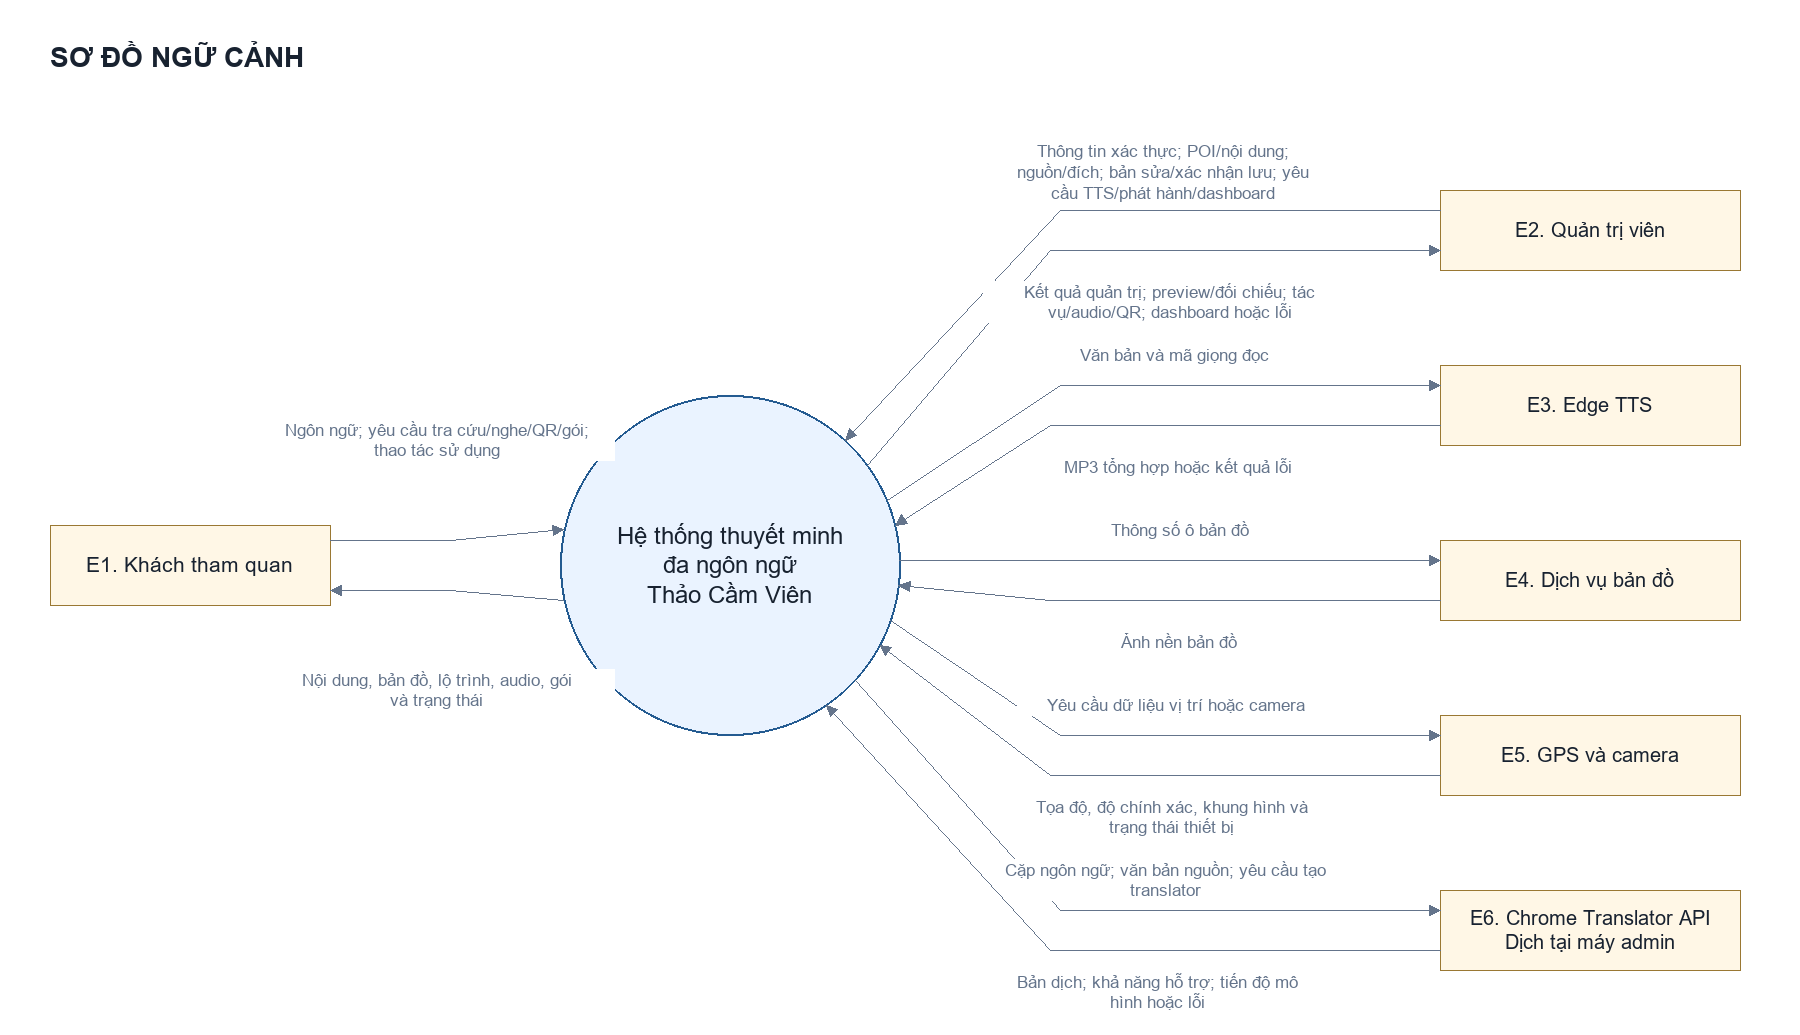

The diagram above was exported from draw.io. Its source (the exported page's mxGraphModel, read from the mxfile embedded in the PNG):
<mxGraphModel dx="1600" dy="1000" grid="1" gridSize="10" guides="1" tooltips="1" connect="1" arrows="1" fold="1" page="1" pageScale="1" pageWidth="1800" pageHeight="1035" background="#ffffff" math="0" shadow="0">
  <root>
    <mxCell id="0" />
    <mxCell id="1" parent="0" />
    <mxCell id="title" value="SƠ ĐỒ NGỮ CẢNH" style="fontFamily=Arial;fontColor=#182230;html=0;whiteSpace=wrap;text;align=left;fontSize=28;fontStyle=1;" vertex="1" parent="1">
      <mxGeometry x="50" y="30" width="1700" height="55" as="geometry" />
    </mxCell>
    <mxCell id="S" value="Hệ thống thuyết minh&#10;đa ngôn ngữ&#10;Thảo Cầm Viên" style="fontFamily=Arial;fontColor=#182230;html=0;whiteSpace=wrap;ellipse;fillColor=#eaf3ff;strokeColor=#245b91;strokeWidth=2;fontSize=24;align=center;" vertex="1" parent="1">
      <mxGeometry x="560" y="395" width="340" height="340" as="geometry" />
    </mxCell>
    <mxCell id="E1" value="E1. Khách tham quan" style="fontFamily=Arial;fontColor=#182230;html=0;whiteSpace=wrap;fillColor=#fff7e6;strokeColor=#9a7833;fontSize=21;align=center;" vertex="1" parent="1">
      <mxGeometry x="50" y="525" width="280" height="80" as="geometry" />
    </mxCell>
    <mxCell id="flow_0" value="Ngôn ngữ; yêu cầu tra cứu/nghe/QR/gói;&#10;thao tác sử dụng" style="edgeStyle=none;rounded=0;html=0;fontFamily=Arial;fontSize=17;fontColor=#64748b;strokeColor=#64748b;strokeWidth=1.4;endArrow=classic;endFill=1;startArrow=none;labelBackgroundColor=#ffffff;exitPerimeter=0;entryPerimeter=0;exitX=1;exitY=0.1875;entryX=0.010724004267530063;entryY=0.397;" edge="1" source="E1" target="S" parent="1">
      <mxGeometry relative="1" as="geometry">
        <Array as="points">
          <mxPoint x="450" y="540" />
        </Array>
        <mxPoint x="-10.23" y="-100.0" as="offset" />
      </mxGeometry>
    </mxCell>
    <mxCell id="flow_1" value="Nội dung, bản đồ, lộ trình, audio, gói&#10;và trạng thái" style="edgeStyle=none;rounded=0;html=0;fontFamily=Arial;fontSize=17;fontColor=#64748b;strokeColor=#64748b;strokeWidth=1.4;endArrow=classic;endFill=1;startArrow=none;labelBackgroundColor=#ffffff;exitPerimeter=0;entryPerimeter=0;exitX=0.010724004267530063;exitY=0.603;entryX=1;entryY=0.8125;" edge="1" source="S" target="E1" parent="1">
      <mxGeometry relative="1" as="geometry">
        <Array as="points">
          <mxPoint x="450" y="590" />
        </Array>
        <mxPoint x="-10.23" y="100.0" as="offset" />
      </mxGeometry>
    </mxCell>
    <mxCell id="E2" value="E2. Quản trị viên" style="fontFamily=Arial;fontColor=#182230;html=0;whiteSpace=wrap;fillColor=#fff7e6;strokeColor=#9a7833;fontSize=20;align=center;" vertex="1" parent="1">
      <mxGeometry x="1440" y="190" width="300" height="80" as="geometry" />
    </mxCell>
    <mxCell id="flow_2" value="Thông tin xác thực; POI/nội dung;&#10;nguồn/đích; bản sửa/xác nhận lưu; yêu&#10;cầu TTS/phát hành/dashboard" style="edgeStyle=none;rounded=0;html=0;fontFamily=Arial;fontSize=17;fontColor=#64748b;strokeColor=#64748b;strokeWidth=1.4;endArrow=classic;endFill=1;startArrow=none;labelBackgroundColor=#ffffff;exitPerimeter=0;entryPerimeter=0;exitX=0;exitY=0.25;entryX=0.8388740771118505;entryY=0.1323529411764706;" edge="1" source="E2" target="S" parent="1">
      <mxGeometry relative="1" as="geometry">
        <Array as="points">
          <mxPoint x="1060" y="210" />
        </Array>
        <mxPoint x="70.09" y="-38.0" as="offset" />
      </mxGeometry>
    </mxCell>
    <mxCell id="flow_3" value="Kết quả quản trị; preview/đối chiếu; tác&#10;vụ/audio/QR; dashboard hoặc lỗi" style="edgeStyle=none;rounded=0;html=0;fontFamily=Arial;fontSize=17;fontColor=#64748b;strokeColor=#64748b;strokeWidth=1.4;endArrow=classic;endFill=1;startArrow=none;labelBackgroundColor=#ffffff;exitPerimeter=0;entryPerimeter=0;exitX=0.9043449142608093;exitY=0.20588235294117646;entryX=0;entryY=0.75;" edge="1" source="S" target="E2" parent="1">
      <mxGeometry relative="1" as="geometry">
        <Array as="points">
          <mxPoint x="1050" y="250" />
        </Array>
        <mxPoint x="66.08" y="52.0" as="offset" />
      </mxGeometry>
    </mxCell>
    <mxCell id="E3" value="E3. Edge TTS" style="fontFamily=Arial;fontColor=#182230;html=0;whiteSpace=wrap;fillColor=#fff7e6;strokeColor=#9a7833;fontSize=20;align=center;" vertex="1" parent="1">
      <mxGeometry x="1440" y="365" width="300" height="80" as="geometry" />
    </mxCell>
    <mxCell id="flow_4" value="Văn bản và mã giọng đọc" style="edgeStyle=none;rounded=0;html=0;fontFamily=Arial;fontSize=17;fontColor=#64748b;strokeColor=#64748b;strokeWidth=1.4;endArrow=classic;endFill=1;startArrow=none;labelBackgroundColor=#ffffff;exitPerimeter=0;entryPerimeter=0;exitX=0.9620081786001472;exitY=0.3088235294117647;entryX=0;entryY=0.25;" edge="1" source="S" target="E3" parent="1">
      <mxGeometry relative="1" as="geometry">
        <Array as="points">
          <mxPoint x="1060" y="385" />
        </Array>
        <mxPoint x="28.52" y="-30.0" as="offset" />
      </mxGeometry>
    </mxCell>
    <mxCell id="flow_5" value="MP3 tổng hợp hoặc kết quả lỗi" style="edgeStyle=none;rounded=0;html=0;fontFamily=Arial;fontSize=17;fontColor=#64748b;strokeColor=#64748b;strokeWidth=1.4;endArrow=classic;endFill=1;startArrow=none;labelBackgroundColor=#ffffff;exitPerimeter=0;entryPerimeter=0;exitX=0;exitY=0.75;entryX=0.9859621071134794;entryY=0.38235294117647056;" edge="1" source="E3" target="S" parent="1">
      <mxGeometry relative="1" as="geometry">
        <Array as="points">
          <mxPoint x="1050" y="425" />
        </Array>
        <mxPoint x="25.14" y="42.0" as="offset" />
      </mxGeometry>
    </mxCell>
    <mxCell id="E4" value="E4. Dịch vụ bản đồ" style="fontFamily=Arial;fontColor=#182230;html=0;whiteSpace=wrap;fillColor=#fff7e6;strokeColor=#9a7833;fontSize=20;align=center;" vertex="1" parent="1">
      <mxGeometry x="1440" y="540" width="300" height="80" as="geometry" />
    </mxCell>
    <mxCell id="flow_6" value="Thông số ô bản đồ" style="edgeStyle=none;rounded=0;html=0;fontFamily=Arial;fontSize=17;fontColor=#64748b;strokeColor=#64748b;strokeWidth=1.4;endArrow=classic;endFill=1;startArrow=none;labelBackgroundColor=#ffffff;exitPerimeter=0;entryPerimeter=0;exitX=0.9997836902343067;exitY=0.4852941176470588;entryX=0;entryY=0.25;" edge="1" source="S" target="E4" parent="1">
      <mxGeometry relative="1" as="geometry">
        <Array as="points">
          <mxPoint x="1060" y="560" />
        </Array>
        <mxPoint x="10.0" y="-30.0" as="offset" />
      </mxGeometry>
    </mxCell>
    <mxCell id="flow_7" value="Ảnh nền bản đồ" style="edgeStyle=none;rounded=0;html=0;fontFamily=Arial;fontSize=17;fontColor=#64748b;strokeColor=#64748b;strokeWidth=1.4;endArrow=classic;endFill=1;startArrow=none;labelBackgroundColor=#ffffff;exitPerimeter=0;entryPerimeter=0;exitX=0;exitY=0.75;entryX=0.9965277357686508;entryY=0.5588235294117647;" edge="1" source="E4" target="S" parent="1">
      <mxGeometry relative="1" as="geometry">
        <Array as="points">
          <mxPoint x="1050" y="600" />
        </Array>
        <mxPoint x="10.37" y="42.0" as="offset" />
      </mxGeometry>
    </mxCell>
    <mxCell id="E5" value="E5. GPS và camera" style="fontFamily=Arial;fontColor=#182230;html=0;whiteSpace=wrap;fillColor=#fff7e6;strokeColor=#9a7833;fontSize=20;align=center;" vertex="1" parent="1">
      <mxGeometry x="1440" y="715" width="300" height="80" as="geometry" />
    </mxCell>
    <mxCell id="flow_8" value="Yêu cầu dữ liệu vị trí hoặc camera" style="edgeStyle=none;rounded=0;html=0;fontFamily=Arial;fontSize=17;fontColor=#64748b;strokeColor=#64748b;strokeWidth=1.4;endArrow=classic;endFill=1;startArrow=none;labelBackgroundColor=#ffffff;exitPerimeter=0;entryPerimeter=0;exitX=0.973109057121924;exitY=0.6617647058823529;entryX=0;entryY=0.25;" edge="1" source="S" target="E5" parent="1">
      <mxGeometry relative="1" as="geometry">
        <Array as="points">
          <mxPoint x="1060" y="735" />
        </Array>
        <mxPoint x="28.52" y="-30.0" as="offset" />
      </mxGeometry>
    </mxCell>
    <mxCell id="flow_9" value="Tọa độ, độ chính xác, khung hình và&#10;trạng thái thiết bị" style="edgeStyle=none;rounded=0;html=0;fontFamily=Arial;fontSize=17;fontColor=#64748b;strokeColor=#64748b;strokeWidth=1.4;endArrow=classic;endFill=1;startArrow=none;labelBackgroundColor=#ffffff;exitPerimeter=0;entryPerimeter=0;exitX=0;exitY=0.75;entryX=0.9411764705882353;entryY=0.7352941176470589;" edge="1" source="E5" target="S" parent="1">
      <mxGeometry relative="1" as="geometry">
        <Array as="points">
          <mxPoint x="1050" y="775" />
        </Array>
        <mxPoint x="34.25" y="42.0" as="offset" />
      </mxGeometry>
    </mxCell>
    <mxCell id="E6" value="E6. Chrome Translator API&#10;Dịch tại máy admin" style="fontFamily=Arial;fontColor=#182230;html=0;whiteSpace=wrap;fillColor=#fff7e6;strokeColor=#9a7833;fontSize=20;align=center;" vertex="1" parent="1">
      <mxGeometry x="1440" y="890" width="300" height="80" as="geometry" />
    </mxCell>
    <mxCell id="flow_10" value="Cặp ngôn ngữ; văn bản nguồn; yêu cầu tạo&#10;translator" style="edgeStyle=none;rounded=0;html=0;fontFamily=Arial;fontSize=17;fontColor=#64748b;strokeColor=#64748b;strokeWidth=1.4;endArrow=classic;endFill=1;startArrow=none;labelBackgroundColor=#ffffff;exitPerimeter=0;entryPerimeter=0;exitX=0.8682348242808503;exitY=0.8382352941176471;entryX=0;entryY=0.25;" edge="1" source="S" target="E6" parent="1">
      <mxGeometry relative="1" as="geometry">
        <Array as="points">
          <mxPoint x="1060" y="910" />
        </Array>
        <mxPoint x="70.09" y="-30.0" as="offset" />
      </mxGeometry>
    </mxCell>
    <mxCell id="flow_11" value="Bản dịch; khả năng hỗ trợ; tiến độ mô&#10;hình hoặc lỗi" style="edgeStyle=none;rounded=0;html=0;fontFamily=Arial;fontSize=17;fontColor=#64748b;strokeColor=#64748b;strokeWidth=1.4;endArrow=classic;endFill=1;startArrow=none;labelBackgroundColor=#ffffff;exitPerimeter=0;entryPerimeter=0;exitX=0;exitY=0.75;entryX=0.7836367870880281;entryY=0.9117647058823529;" edge="1" source="E6" target="S" parent="1">
      <mxGeometry relative="1" as="geometry">
        <Array as="points">
          <mxPoint x="1050" y="950" />
        </Array>
        <mxPoint x="78.64" y="42.0" as="offset" />
      </mxGeometry>
    </mxCell>
  </root>
</mxGraphModel>